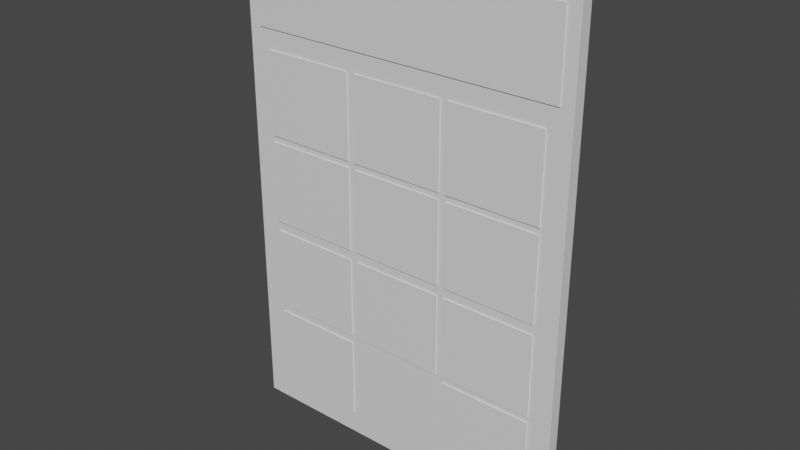 # Source: combo_panel.blend  (saved by Blender 2.80.75; exported with 4.5.12 LTS)
import bpy
from mathutils import Matrix  # noqa: F401  (used for matrix-valued properties, if any)

bpy.ops.wm.read_factory_settings(use_empty=True)
scene = bpy.context.scene
scene.name = 'Scene'

# ---- collections
col_collection = bpy.data.collections.new('Collection'); scene.collection.children.link(col_collection)

# ---- materials (node trees are filled in below, after node groups)
mat_material = bpy.data.materials.new('Material')
mat_material.alpha_threshold = 0.0
mat_material.use_transparent_shadow = False
mat_material.line_color = (0.0, 0.0, 0.0, 1.0)
mat_material_001 = bpy.data.materials.new('Material.001')
mat_material_001.alpha_threshold = 0.0
mat_material_001.use_transparent_shadow = False
mat_material_001.line_color = (0.0, 0.0, 0.0, 1.0)
mat_material_003 = bpy.data.materials.new('Material.003')
mat_material_003.alpha_threshold = 0.0
mat_material_003.use_transparent_shadow = False
mat_material_003.line_color = (0.0, 0.0, 0.0, 1.0)
mat_material_004 = bpy.data.materials.new('Material.004')
mat_material_004.alpha_threshold = 0.0
mat_material_004.use_transparent_shadow = False
mat_material_004.line_color = (0.0, 0.0, 0.0, 1.0)
mat_material_005 = bpy.data.materials.new('Material.005')
mat_material_005.alpha_threshold = 0.0
mat_material_005.use_transparent_shadow = False
mat_material_005.line_color = (0.0, 0.0, 0.0, 1.0)
mat_material_008 = bpy.data.materials.new('Material.008')
mat_material_008.alpha_threshold = 0.0
mat_material_008.use_transparent_shadow = False
mat_material_008.line_color = (0.0, 0.0, 0.0, 1.0)
mat_material_007 = bpy.data.materials.new('Material.007')
mat_material_007.alpha_threshold = 0.0
mat_material_007.use_transparent_shadow = False
mat_material_007.line_color = (0.0, 0.0, 0.0, 1.0)
mat_material_006 = bpy.data.materials.new('Material.006')
mat_material_006.alpha_threshold = 0.0
mat_material_006.use_transparent_shadow = False
mat_material_006.line_color = (0.0, 0.0, 0.0, 1.0)
mat_material_011 = bpy.data.materials.new('Material.011')
mat_material_011.alpha_threshold = 0.0
mat_material_011.use_transparent_shadow = False
mat_material_011.line_color = (0.0, 0.0, 0.0, 1.0)
mat_material_010 = bpy.data.materials.new('Material.010')
mat_material_010.alpha_threshold = 0.0
mat_material_010.use_transparent_shadow = False
mat_material_010.line_color = (0.0, 0.0, 0.0, 1.0)
mat_material_009 = bpy.data.materials.new('Material.009')
mat_material_009.alpha_threshold = 0.0
mat_material_009.use_transparent_shadow = False
mat_material_009.line_color = (0.0, 0.0, 0.0, 1.0)
mat_material_012 = bpy.data.materials.new('Material.012')
mat_material_012.alpha_threshold = 0.0
mat_material_012.use_transparent_shadow = False
mat_material_012.line_color = (0.0, 0.0, 0.0, 1.0)
mat_material_013 = bpy.data.materials.new('Material.013')
mat_material_013.alpha_threshold = 0.0
mat_material_013.use_transparent_shadow = False
mat_material_013.line_color = (0.0, 0.0, 0.0, 1.0)

# ---- material node trees
mat_material.use_nodes = True; mat_material.node_tree.nodes.clear()
_N = mat_material.node_tree.nodes; _L = mat_material.node_tree.links
n0 = _N.new('ShaderNodeOutputMaterial'); n0.name = 'Material Output'; n0.location = (300, 300)
n1 = _N.new('ShaderNodeBsdfPrincipled'); n1.name = 'Principled BSDF'; n1.location = (10, 300)
n1.distribution = 'GGX'
n1.subsurface_method = 'BURLEY'
n1.inputs[2].default_value = 0.4
n1.inputs[3].default_value = 1.45
n1.inputs[27].default_value = (0.0, 0.0, 0.0, 1.0)
n1.inputs[28].default_value = 1.0
_L.new(n1.outputs[0], n0.inputs[0])
n0.is_active_output = True
mat_material_001.use_nodes = True; mat_material_001.node_tree.nodes.clear()
_N = mat_material_001.node_tree.nodes; _L = mat_material_001.node_tree.links
n0 = _N.new('ShaderNodeOutputMaterial'); n0.name = 'Material Output'; n0.location = (300, 300)
n1 = _N.new('ShaderNodeBsdfPrincipled'); n1.name = 'Principled BSDF'; n1.location = (10, 300)
n1.distribution = 'GGX'
n1.subsurface_method = 'BURLEY'
n1.inputs[2].default_value = 0.4
n1.inputs[3].default_value = 1.45
n1.inputs[27].default_value = (0.0, 0.0, 0.0, 1.0)
n1.inputs[28].default_value = 1.0
_L.new(n1.outputs[0], n0.inputs[0])
n0.is_active_output = True
mat_material_003.use_nodes = True; mat_material_003.node_tree.nodes.clear()
_N = mat_material_003.node_tree.nodes; _L = mat_material_003.node_tree.links
n0 = _N.new('ShaderNodeOutputMaterial'); n0.name = 'Material Output'; n0.location = (300, 300)
n1 = _N.new('ShaderNodeBsdfPrincipled'); n1.name = 'Principled BSDF'; n1.location = (10, 300)
n1.distribution = 'GGX'
n1.subsurface_method = 'BURLEY'
n1.inputs[2].default_value = 0.4
n1.inputs[3].default_value = 1.45
n1.inputs[27].default_value = (0.0, 0.0, 0.0, 1.0)
n1.inputs[28].default_value = 1.0
_L.new(n1.outputs[0], n0.inputs[0])
n0.is_active_output = True
mat_material_004.use_nodes = True; mat_material_004.node_tree.nodes.clear()
_N = mat_material_004.node_tree.nodes; _L = mat_material_004.node_tree.links
n0 = _N.new('ShaderNodeOutputMaterial'); n0.name = 'Material Output'; n0.location = (300, 300)
n1 = _N.new('ShaderNodeBsdfPrincipled'); n1.name = 'Principled BSDF'; n1.location = (10, 300)
n1.distribution = 'GGX'
n1.subsurface_method = 'BURLEY'
n1.inputs[2].default_value = 0.4
n1.inputs[3].default_value = 1.45
n1.inputs[27].default_value = (0.0, 0.0, 0.0, 1.0)
n1.inputs[28].default_value = 1.0
_L.new(n1.outputs[0], n0.inputs[0])
n0.is_active_output = True
mat_material_005.use_nodes = True; mat_material_005.node_tree.nodes.clear()
_N = mat_material_005.node_tree.nodes; _L = mat_material_005.node_tree.links
n0 = _N.new('ShaderNodeOutputMaterial'); n0.name = 'Material Output'; n0.location = (300, 300)
n1 = _N.new('ShaderNodeBsdfPrincipled'); n1.name = 'Principled BSDF'; n1.location = (10, 300)
n1.distribution = 'GGX'
n1.subsurface_method = 'BURLEY'
n1.inputs[2].default_value = 0.4
n1.inputs[3].default_value = 1.45
n1.inputs[27].default_value = (0.0, 0.0, 0.0, 1.0)
n1.inputs[28].default_value = 1.0
_L.new(n1.outputs[0], n0.inputs[0])
n0.is_active_output = True
mat_material_008.use_nodes = True; mat_material_008.node_tree.nodes.clear()
_N = mat_material_008.node_tree.nodes; _L = mat_material_008.node_tree.links
n0 = _N.new('ShaderNodeOutputMaterial'); n0.name = 'Material Output'; n0.location = (300, 300)
n1 = _N.new('ShaderNodeBsdfPrincipled'); n1.name = 'Principled BSDF'; n1.location = (10, 300)
n1.distribution = 'GGX'
n1.subsurface_method = 'BURLEY'
n1.inputs[2].default_value = 0.4
n1.inputs[3].default_value = 1.45
n1.inputs[27].default_value = (0.0, 0.0, 0.0, 1.0)
n1.inputs[28].default_value = 1.0
_L.new(n1.outputs[0], n0.inputs[0])
n0.is_active_output = True
mat_material_007.use_nodes = True; mat_material_007.node_tree.nodes.clear()
_N = mat_material_007.node_tree.nodes; _L = mat_material_007.node_tree.links
n0 = _N.new('ShaderNodeOutputMaterial'); n0.name = 'Material Output'; n0.location = (300, 300)
n1 = _N.new('ShaderNodeBsdfPrincipled'); n1.name = 'Principled BSDF'; n1.location = (10, 300)
n1.distribution = 'GGX'
n1.subsurface_method = 'BURLEY'
n1.inputs[2].default_value = 0.4
n1.inputs[3].default_value = 1.45
n1.inputs[27].default_value = (0.0, 0.0, 0.0, 1.0)
n1.inputs[28].default_value = 1.0
_L.new(n1.outputs[0], n0.inputs[0])
n0.is_active_output = True
mat_material_006.use_nodes = True; mat_material_006.node_tree.nodes.clear()
_N = mat_material_006.node_tree.nodes; _L = mat_material_006.node_tree.links
n0 = _N.new('ShaderNodeOutputMaterial'); n0.name = 'Material Output'; n0.location = (300, 300)
n1 = _N.new('ShaderNodeBsdfPrincipled'); n1.name = 'Principled BSDF'; n1.location = (10, 300)
n1.distribution = 'GGX'
n1.subsurface_method = 'BURLEY'
n1.inputs[2].default_value = 0.4
n1.inputs[3].default_value = 1.45
n1.inputs[27].default_value = (0.0, 0.0, 0.0, 1.0)
n1.inputs[28].default_value = 1.0
_L.new(n1.outputs[0], n0.inputs[0])
n0.is_active_output = True
mat_material_011.use_nodes = True; mat_material_011.node_tree.nodes.clear()
_N = mat_material_011.node_tree.nodes; _L = mat_material_011.node_tree.links
n0 = _N.new('ShaderNodeOutputMaterial'); n0.name = 'Material Output'; n0.location = (300, 300)
n1 = _N.new('ShaderNodeBsdfPrincipled'); n1.name = 'Principled BSDF'; n1.location = (10, 300)
n1.distribution = 'GGX'
n1.subsurface_method = 'BURLEY'
n1.inputs[2].default_value = 0.4
n1.inputs[3].default_value = 1.45
n1.inputs[27].default_value = (0.0, 0.0, 0.0, 1.0)
n1.inputs[28].default_value = 1.0
_L.new(n1.outputs[0], n0.inputs[0])
n0.is_active_output = True
mat_material_010.use_nodes = True; mat_material_010.node_tree.nodes.clear()
_N = mat_material_010.node_tree.nodes; _L = mat_material_010.node_tree.links
n0 = _N.new('ShaderNodeOutputMaterial'); n0.name = 'Material Output'; n0.location = (300, 300)
n1 = _N.new('ShaderNodeBsdfPrincipled'); n1.name = 'Principled BSDF'; n1.location = (10, 300)
n1.distribution = 'GGX'
n1.subsurface_method = 'BURLEY'
n1.inputs[2].default_value = 0.4
n1.inputs[3].default_value = 1.45
n1.inputs[27].default_value = (0.0, 0.0, 0.0, 1.0)
n1.inputs[28].default_value = 1.0
_L.new(n1.outputs[0], n0.inputs[0])
n0.is_active_output = True
mat_material_009.use_nodes = True; mat_material_009.node_tree.nodes.clear()
_N = mat_material_009.node_tree.nodes; _L = mat_material_009.node_tree.links
n0 = _N.new('ShaderNodeOutputMaterial'); n0.name = 'Material Output'; n0.location = (300, 300)
n1 = _N.new('ShaderNodeBsdfPrincipled'); n1.name = 'Principled BSDF'; n1.location = (10, 300)
n1.distribution = 'GGX'
n1.subsurface_method = 'BURLEY'
n1.inputs[2].default_value = 0.4
n1.inputs[3].default_value = 1.45
n1.inputs[27].default_value = (0.0, 0.0, 0.0, 1.0)
n1.inputs[28].default_value = 1.0
_L.new(n1.outputs[0], n0.inputs[0])
n0.is_active_output = True
mat_material_012.use_nodes = True; mat_material_012.node_tree.nodes.clear()
_N = mat_material_012.node_tree.nodes; _L = mat_material_012.node_tree.links
n0 = _N.new('ShaderNodeOutputMaterial'); n0.name = 'Material Output'; n0.location = (300, 300)
n1 = _N.new('ShaderNodeBsdfPrincipled'); n1.name = 'Principled BSDF'; n1.location = (10, 300)
n1.distribution = 'GGX'
n1.subsurface_method = 'BURLEY'
n1.inputs[2].default_value = 0.4
n1.inputs[3].default_value = 1.45
n1.inputs[27].default_value = (0.0, 0.0, 0.0, 1.0)
n1.inputs[28].default_value = 1.0
_L.new(n1.outputs[0], n0.inputs[0])
n0.is_active_output = True
mat_material_013.use_nodes = True; mat_material_013.node_tree.nodes.clear()
_N = mat_material_013.node_tree.nodes; _L = mat_material_013.node_tree.links
n0 = _N.new('ShaderNodeOutputMaterial'); n0.name = 'Material Output'; n0.location = (300, 300)
n1 = _N.new('ShaderNodeBsdfPrincipled'); n1.name = 'Principled BSDF'; n1.location = (10, 300)
n1.distribution = 'GGX'
n1.subsurface_method = 'BURLEY'
n1.inputs[2].default_value = 0.4
n1.inputs[3].default_value = 1.45
n1.inputs[27].default_value = (0.0, 0.0, 0.0, 1.0)
n1.inputs[28].default_value = 1.0
_L.new(n1.outputs[0], n0.inputs[0])
n0.is_active_output = True

# ---- world
world_world = bpy.data.worlds.new('World'); scene.world = world_world
world_world.use_nodes = True; world_world.node_tree.nodes.clear()
_N = world_world.node_tree.nodes; _L = world_world.node_tree.links
n0 = _N.new('ShaderNodeOutputWorld'); n0.name = 'World Output'; n0.location = (300, 300)
n1 = _N.new('ShaderNodeBackground'); n1.name = 'Background'; n1.location = (10, 300)
n1.inputs[0].default_value = (0.05088, 0.05088, 0.05088, 1.0)
_L.new(n1.outputs[0], n0.inputs[0])
n0.is_active_output = True
world_world.color = (0.05088, 0.05088, 0.05088)
world_world.use_sun_shadow = False
world_world.sun_shadow_jitter_overblur = 0.0

# ---- meshes
me_cube = bpy.data.meshes.new('Cube')
me_cube.from_pydata([(1.649, 0.05679, 2.405), (1.649, 0.05679, -2.405), (1.649, -0.05679, 2.405), (1.649, -0.05679, -2.405), (-1.649, 0.05679, 2.405), (-1.649, 0.05679, -2.405), (-1.649, -0.05679, 2.405), (-1.649, -0.05679, -2.405)], [], [(0, 4, 6, 2), (3, 2, 6, 7), (7, 6, 4, 5), (5, 1, 3, 7), (1, 0, 2, 3), (5, 4, 0, 1)])
_uv = me_cube.uv_layers.new(name='UVMap')
_uv.uv.foreach_set('vector', [0.375, 0.0, 0.625, 0.0, 0.625, 0.25, 0.375, 0.25, 0.375, 0.25, 0.625, 0.25, 0.625, 0.5, 0.375, 0.5, 0.375, 0.5, 0.625, 0.5, 0.625, 0.75, 0.375, 0.75, 0.375, 0.75, 0.625, 0.75, 0.625, 1.0, 0.375, 1.0, 0.125, 0.5, 0.375, 0.5, 0.375, 0.75, 0.125, 0.75, 0.625, 0.5, 0.875, 0.5, 0.875, 0.75, 0.625, 0.75])
me_cube.materials.append(mat_material)
me_cube.use_remesh_preserve_volume = False
me_cube.use_remesh_preserve_attributes = False
me_cube.use_mirror_vertex_groups = False
me_cube.update()
me_cube_001 = bpy.data.meshes.new('Cube.001')
me_cube_001.from_pydata([(1.527, -0.05009, 2.225), (1.527, -0.05009, 1.464), (1.527, -0.06805, 2.225), (1.527, -0.06805, 1.464), (-1.527, -0.05009, 2.225), (-1.527, -0.05009, 1.464), (-1.527, -0.06805, 2.225), (-1.527, -0.06805, 1.464)], [], [(0, 4, 6, 2), (3, 2, 6, 7), (7, 6, 4, 5), (5, 1, 3, 7), (1, 0, 2, 3), (5, 4, 0, 1)])
_uv = me_cube_001.uv_layers.new(name='UVMap')
_uv.uv.foreach_set('vector', [0.375, 0.0, 0.625, 0.0, 0.625, 0.25, 0.375, 0.25, 0.375, 0.25, 0.625, 0.25, 0.625, 0.5, 0.375, 0.5, 0.375, 0.5, 0.625, 0.5, 0.625, 0.75, 0.375, 0.75, 0.375, 0.75, 0.625, 0.75, 0.625, 1.0, 0.375, 1.0, 0.125, 0.5, 0.375, 0.5, 0.375, 0.75, 0.125, 0.75, 0.625, 0.5, 0.875, 0.5, 0.875, 0.75, 0.625, 0.75])
me_cube_001.materials.append(mat_material_001)
me_cube_001.use_remesh_preserve_volume = False
me_cube_001.use_remesh_preserve_attributes = False
me_cube_001.use_mirror_vertex_groups = False
me_cube_001.update()
me_cube_003 = bpy.data.meshes.new('Cube.003')
me_cube_003.from_pydata([(-0.528, -0.04956, 1.269), (-0.528, -0.04956, 0.464), (-0.528, -0.06857, 1.269), (-0.528, -0.06857, 0.464), (-1.43, -0.04956, 1.269), (-1.43, -0.04956, 0.464), (-1.43, -0.06857, 1.269), (-1.43, -0.06857, 0.464)], [], [(0, 4, 6, 2), (3, 2, 6, 7), (7, 6, 4, 5), (5, 1, 3, 7), (1, 0, 2, 3), (5, 4, 0, 1)])
_uv = me_cube_003.uv_layers.new(name='UVMap')
_uv.uv.foreach_set('vector', [0.375, 0.0, 0.625, 0.0, 0.625, 0.25, 0.375, 0.25, 0.375, 0.25, 0.625, 0.25, 0.625, 0.5, 0.375, 0.5, 0.375, 0.5, 0.625, 0.5, 0.625, 0.75, 0.375, 0.75, 0.375, 0.75, 0.625, 0.75, 0.625, 1.0, 0.375, 1.0, 0.125, 0.5, 0.375, 0.5, 0.375, 0.75, 0.125, 0.75, 0.625, 0.5, 0.875, 0.5, 0.875, 0.75, 0.625, 0.75])
me_cube_003.materials.append(mat_material_003)
me_cube_003.use_remesh_preserve_volume = False
me_cube_003.use_remesh_preserve_attributes = False
me_cube_003.use_mirror_vertex_groups = False
me_cube_003.update()
me_cube_004 = bpy.data.meshes.new('Cube.004')
me_cube_004.from_pydata([(0.451, -0.04956, 1.269), (0.451, -0.04956, 0.464), (0.451, -0.06857, 1.269), (0.451, -0.06857, 0.464), (-0.4507, -0.04956, 1.269), (-0.4507, -0.04956, 0.464), (-0.4507, -0.06857, 1.269), (-0.4507, -0.06857, 0.464)], [], [(0, 4, 6, 2), (3, 2, 6, 7), (7, 6, 4, 5), (5, 1, 3, 7), (1, 0, 2, 3), (5, 4, 0, 1)])
_uv = me_cube_004.uv_layers.new(name='UVMap')
_uv.uv.foreach_set('vector', [0.375, 0.0, 0.625, 0.0, 0.625, 0.25, 0.375, 0.25, 0.375, 0.25, 0.625, 0.25, 0.625, 0.5, 0.375, 0.5, 0.375, 0.5, 0.625, 0.5, 0.625, 0.75, 0.375, 0.75, 0.375, 0.75, 0.625, 0.75, 0.625, 1.0, 0.375, 1.0, 0.125, 0.5, 0.375, 0.5, 0.375, 0.75, 0.125, 0.75, 0.625, 0.5, 0.875, 0.5, 0.875, 0.75, 0.625, 0.75])
me_cube_004.materials.append(mat_material_004)
me_cube_004.use_remesh_preserve_volume = False
me_cube_004.use_remesh_preserve_attributes = False
me_cube_004.use_mirror_vertex_groups = False
me_cube_004.update()
me_cube_005 = bpy.data.meshes.new('Cube.005')
me_cube_005.from_pydata([(1.423, -0.04956, 1.269), (1.423, -0.04956, 0.464), (1.423, -0.06857, 1.269), (1.423, -0.06857, 0.464), (0.5214, -0.04956, 1.269), (0.5214, -0.04956, 0.464), (0.5214, -0.06857, 1.269), (0.5214, -0.06857, 0.464)], [], [(0, 4, 6, 2), (3, 2, 6, 7), (7, 6, 4, 5), (5, 1, 3, 7), (1, 0, 2, 3), (5, 4, 0, 1)])
_uv = me_cube_005.uv_layers.new(name='UVMap')
_uv.uv.foreach_set('vector', [0.375, 0.0, 0.625, 0.0, 0.625, 0.25, 0.375, 0.25, 0.375, 0.25, 0.625, 0.25, 0.625, 0.5, 0.375, 0.5, 0.375, 0.5, 0.625, 0.5, 0.625, 0.75, 0.375, 0.75, 0.375, 0.75, 0.625, 0.75, 0.625, 1.0, 0.375, 1.0, 0.125, 0.5, 0.375, 0.5, 0.375, 0.75, 0.125, 0.75, 0.625, 0.5, 0.875, 0.5, 0.875, 0.75, 0.625, 0.75])
me_cube_005.materials.append(mat_material_005)
me_cube_005.use_remesh_preserve_volume = False
me_cube_005.use_remesh_preserve_attributes = False
me_cube_005.use_mirror_vertex_groups = False
me_cube_005.update()
me_cube_008 = bpy.data.meshes.new('Cube.008')
me_cube_008.from_pydata([(0.451, -0.04956, 0.401), (0.451, -0.04956, -0.404), (0.451, -0.06857, 0.401), (0.451, -0.06857, -0.404), (-0.4507, -0.04956, 0.401), (-0.4507, -0.04956, -0.404), (-0.4507, -0.06857, 0.401), (-0.4507, -0.06857, -0.404)], [], [(0, 4, 6, 2), (3, 2, 6, 7), (7, 6, 4, 5), (5, 1, 3, 7), (1, 0, 2, 3), (5, 4, 0, 1)])
_uv = me_cube_008.uv_layers.new(name='UVMap')
_uv.uv.foreach_set('vector', [0.375, 0.0, 0.625, 0.0, 0.625, 0.25, 0.375, 0.25, 0.375, 0.25, 0.625, 0.25, 0.625, 0.5, 0.375, 0.5, 0.375, 0.5, 0.625, 0.5, 0.625, 0.75, 0.375, 0.75, 0.375, 0.75, 0.625, 0.75, 0.625, 1.0, 0.375, 1.0, 0.125, 0.5, 0.375, 0.5, 0.375, 0.75, 0.125, 0.75, 0.625, 0.5, 0.875, 0.5, 0.875, 0.75, 0.625, 0.75])
me_cube_008.materials.append(mat_material_008)
me_cube_008.use_remesh_preserve_volume = False
me_cube_008.use_remesh_preserve_attributes = False
me_cube_008.use_mirror_vertex_groups = False
me_cube_008.update()
me_cube_007 = bpy.data.meshes.new('Cube.007')
me_cube_007.from_pydata([(-0.528, -0.04956, 0.401), (-0.528, -0.04956, -0.404), (-0.528, -0.06857, 0.401), (-0.528, -0.06857, -0.404), (-1.43, -0.04956, 0.401), (-1.43, -0.04956, -0.404), (-1.43, -0.06857, 0.401), (-1.43, -0.06857, -0.404)], [], [(0, 4, 6, 2), (3, 2, 6, 7), (7, 6, 4, 5), (5, 1, 3, 7), (1, 0, 2, 3), (5, 4, 0, 1)])
_uv = me_cube_007.uv_layers.new(name='UVMap')
_uv.uv.foreach_set('vector', [0.375, 0.0, 0.625, 0.0, 0.625, 0.25, 0.375, 0.25, 0.375, 0.25, 0.625, 0.25, 0.625, 0.5, 0.375, 0.5, 0.375, 0.5, 0.625, 0.5, 0.625, 0.75, 0.375, 0.75, 0.375, 0.75, 0.625, 0.75, 0.625, 1.0, 0.375, 1.0, 0.125, 0.5, 0.375, 0.5, 0.375, 0.75, 0.125, 0.75, 0.625, 0.5, 0.875, 0.5, 0.875, 0.75, 0.625, 0.75])
me_cube_007.materials.append(mat_material_007)
me_cube_007.use_remesh_preserve_volume = False
me_cube_007.use_remesh_preserve_attributes = False
me_cube_007.use_mirror_vertex_groups = False
me_cube_007.update()
me_cube_006 = bpy.data.meshes.new('Cube.006')
me_cube_006.from_pydata([(1.423, -0.04956, 0.401), (1.423, -0.04956, -0.404), (1.423, -0.06857, 0.401), (1.423, -0.06857, -0.404), (0.5214, -0.04956, 0.401), (0.5214, -0.04956, -0.404), (0.5214, -0.06857, 0.401), (0.5214, -0.06857, -0.404)], [], [(0, 4, 6, 2), (3, 2, 6, 7), (7, 6, 4, 5), (5, 1, 3, 7), (1, 0, 2, 3), (5, 4, 0, 1)])
_uv = me_cube_006.uv_layers.new(name='UVMap')
_uv.uv.foreach_set('vector', [0.375, 0.0, 0.625, 0.0, 0.625, 0.25, 0.375, 0.25, 0.375, 0.25, 0.625, 0.25, 0.625, 0.5, 0.375, 0.5, 0.375, 0.5, 0.625, 0.5, 0.625, 0.75, 0.375, 0.75, 0.375, 0.75, 0.625, 0.75, 0.625, 1.0, 0.375, 1.0, 0.125, 0.5, 0.375, 0.5, 0.375, 0.75, 0.125, 0.75, 0.625, 0.5, 0.875, 0.5, 0.875, 0.75, 0.625, 0.75])
me_cube_006.materials.append(mat_material_006)
me_cube_006.use_remesh_preserve_volume = False
me_cube_006.use_remesh_preserve_attributes = False
me_cube_006.use_mirror_vertex_groups = False
me_cube_006.update()
me_cube_011 = bpy.data.meshes.new('Cube.011')
me_cube_011.from_pydata([(1.423, -0.04956, -0.5017), (1.423, -0.04956, -1.307), (1.423, -0.06857, -0.5017), (1.423, -0.06857, -1.307), (0.5214, -0.04956, -0.5017), (0.5214, -0.04956, -1.307), (0.5214, -0.06857, -0.5017), (0.5214, -0.06857, -1.307)], [], [(0, 4, 6, 2), (3, 2, 6, 7), (7, 6, 4, 5), (5, 1, 3, 7), (1, 0, 2, 3), (5, 4, 0, 1)])
_uv = me_cube_011.uv_layers.new(name='UVMap')
_uv.uv.foreach_set('vector', [0.375, 0.0, 0.625, 0.0, 0.625, 0.25, 0.375, 0.25, 0.375, 0.25, 0.625, 0.25, 0.625, 0.5, 0.375, 0.5, 0.375, 0.5, 0.625, 0.5, 0.625, 0.75, 0.375, 0.75, 0.375, 0.75, 0.625, 0.75, 0.625, 1.0, 0.375, 1.0, 0.125, 0.5, 0.375, 0.5, 0.375, 0.75, 0.125, 0.75, 0.625, 0.5, 0.875, 0.5, 0.875, 0.75, 0.625, 0.75])
me_cube_011.materials.append(mat_material_011)
me_cube_011.use_remesh_preserve_volume = False
me_cube_011.use_remesh_preserve_attributes = False
me_cube_011.use_mirror_vertex_groups = False
me_cube_011.update()
me_cube_010 = bpy.data.meshes.new('Cube.010')
me_cube_010.from_pydata([(-0.528, -0.04956, -0.5017), (-0.528, -0.04956, -1.307), (-0.528, -0.06857, -0.5017), (-0.528, -0.06857, -1.307), (-1.43, -0.04956, -0.5017), (-1.43, -0.04956, -1.307), (-1.43, -0.06857, -0.5017), (-1.43, -0.06857, -1.307)], [], [(0, 4, 6, 2), (3, 2, 6, 7), (7, 6, 4, 5), (5, 1, 3, 7), (1, 0, 2, 3), (5, 4, 0, 1)])
_uv = me_cube_010.uv_layers.new(name='UVMap')
_uv.uv.foreach_set('vector', [0.375, 0.0, 0.625, 0.0, 0.625, 0.25, 0.375, 0.25, 0.375, 0.25, 0.625, 0.25, 0.625, 0.5, 0.375, 0.5, 0.375, 0.5, 0.625, 0.5, 0.625, 0.75, 0.375, 0.75, 0.375, 0.75, 0.625, 0.75, 0.625, 1.0, 0.375, 1.0, 0.125, 0.5, 0.375, 0.5, 0.375, 0.75, 0.125, 0.75, 0.625, 0.5, 0.875, 0.5, 0.875, 0.75, 0.625, 0.75])
me_cube_010.materials.append(mat_material_010)
me_cube_010.use_remesh_preserve_volume = False
me_cube_010.use_remesh_preserve_attributes = False
me_cube_010.use_mirror_vertex_groups = False
me_cube_010.update()
me_cube_009 = bpy.data.meshes.new('Cube.009')
me_cube_009.from_pydata([(0.451, -0.04956, -0.5017), (0.451, -0.04956, -1.307), (0.451, -0.06857, -0.5017), (0.451, -0.06857, -1.307), (-0.4507, -0.04956, -0.5017), (-0.4507, -0.04956, -1.307), (-0.4507, -0.06857, -0.5017), (-0.4507, -0.06857, -1.307)], [], [(0, 4, 6, 2), (3, 2, 6, 7), (7, 6, 4, 5), (5, 1, 3, 7), (1, 0, 2, 3), (5, 4, 0, 1)])
_uv = me_cube_009.uv_layers.new(name='UVMap')
_uv.uv.foreach_set('vector', [0.375, 0.0, 0.625, 0.0, 0.625, 0.25, 0.375, 0.25, 0.375, 0.25, 0.625, 0.25, 0.625, 0.5, 0.375, 0.5, 0.375, 0.5, 0.625, 0.5, 0.625, 0.75, 0.375, 0.75, 0.375, 0.75, 0.625, 0.75, 0.625, 1.0, 0.375, 1.0, 0.125, 0.5, 0.375, 0.5, 0.375, 0.75, 0.125, 0.75, 0.625, 0.5, 0.875, 0.5, 0.875, 0.75, 0.625, 0.75])
me_cube_009.materials.append(mat_material_009)
me_cube_009.use_remesh_preserve_volume = False
me_cube_009.use_remesh_preserve_attributes = False
me_cube_009.use_mirror_vertex_groups = False
me_cube_009.update()
me_cube_012 = bpy.data.meshes.new('Cube.012')
me_cube_012.from_pydata([(-0.528, -0.04956, -1.384), (-0.528, -0.04956, -2.188), (-0.528, -0.06857, -1.384), (-0.528, -0.06857, -2.188), (-1.43, -0.04956, -1.384), (-1.43, -0.04956, -2.188), (-1.43, -0.06857, -1.384), (-1.43, -0.06857, -2.188)], [], [(0, 4, 6, 2), (3, 2, 6, 7), (7, 6, 4, 5), (5, 1, 3, 7), (1, 0, 2, 3), (5, 4, 0, 1)])
_uv = me_cube_012.uv_layers.new(name='UVMap')
_uv.uv.foreach_set('vector', [0.375, 0.0, 0.625, 0.0, 0.625, 0.25, 0.375, 0.25, 0.375, 0.25, 0.625, 0.25, 0.625, 0.5, 0.375, 0.5, 0.375, 0.5, 0.625, 0.5, 0.625, 0.75, 0.375, 0.75, 0.375, 0.75, 0.625, 0.75, 0.625, 1.0, 0.375, 1.0, 0.125, 0.5, 0.375, 0.5, 0.375, 0.75, 0.125, 0.75, 0.625, 0.5, 0.875, 0.5, 0.875, 0.75, 0.625, 0.75])
me_cube_012.materials.append(mat_material_012)
me_cube_012.use_remesh_preserve_volume = False
me_cube_012.use_remesh_preserve_attributes = False
me_cube_012.use_mirror_vertex_groups = False
me_cube_012.update()
me_cube_013 = bpy.data.meshes.new('Cube.013')
me_cube_013.from_pydata([(1.423, -0.04956, -1.363), (1.423, -0.04956, -2.168), (1.423, -0.06857, -1.363), (1.423, -0.06857, -2.168), (0.5214, -0.04956, -1.363), (0.5214, -0.04956, -2.168), (0.5214, -0.06857, -1.363), (0.5214, -0.06857, -2.168)], [], [(0, 4, 6, 2), (3, 2, 6, 7), (7, 6, 4, 5), (5, 1, 3, 7), (1, 0, 2, 3), (5, 4, 0, 1)])
_uv = me_cube_013.uv_layers.new(name='UVMap')
_uv.uv.foreach_set('vector', [0.375, 0.0, 0.625, 0.0, 0.625, 0.25, 0.375, 0.25, 0.375, 0.25, 0.625, 0.25, 0.625, 0.5, 0.375, 0.5, 0.375, 0.5, 0.625, 0.5, 0.625, 0.75, 0.375, 0.75, 0.375, 0.75, 0.625, 0.75, 0.625, 1.0, 0.375, 1.0, 0.125, 0.5, 0.375, 0.5, 0.375, 0.75, 0.125, 0.75, 0.625, 0.5, 0.875, 0.5, 0.875, 0.75, 0.625, 0.75])
me_cube_013.materials.append(mat_material_013)
me_cube_013.use_remesh_preserve_volume = False
me_cube_013.use_remesh_preserve_attributes = False
me_cube_013.use_mirror_vertex_groups = False
me_cube_013.update()

# ---- objects
ob_cube = bpy.data.objects.new('Cube', me_cube)
ob_cube_001 = bpy.data.objects.new('Cube.001', me_cube_001)
ob_cube_003 = bpy.data.objects.new('Cube.003', me_cube_003)
ob_cube_002 = bpy.data.objects.new('Cube.002', me_cube_004)
ob_cube_004 = bpy.data.objects.new('Cube.004', me_cube_005)
ob_cube_007 = bpy.data.objects.new('Cube.007', me_cube_008)
ob_cube_006 = bpy.data.objects.new('Cube.006', me_cube_007)
ob_cube_005 = bpy.data.objects.new('Cube.005', me_cube_006)
ob_cube_010 = bpy.data.objects.new('Cube.010', me_cube_011)
ob_cube_009 = bpy.data.objects.new('Cube.009', me_cube_010)
ob_cube_008 = bpy.data.objects.new('Cube.008', me_cube_009)
ob_cube_011 = bpy.data.objects.new('Cube.011', me_cube_012)
ob_cube_012 = bpy.data.objects.new('Cube.012', me_cube_013)

# ---- transforms, parenting, visibility, modifiers, constraints
ob_cube.location = (0.0, 0.0, 0.0)
ob_cube.lock_rotations_4d = False
ob_cube.empty_display_type = 'ARROWS'
ob_cube.lineart.crease_threshold = 0.0
ob_cube_001.location = (0.0, 0.0, 0.0)
ob_cube_001.lock_rotations_4d = False
ob_cube_001.empty_display_type = 'ARROWS'
ob_cube_001.lineart.crease_threshold = 0.0
ob_cube_003.location = (0.0, 0.0, 0.0)
ob_cube_003.lock_rotations_4d = False
ob_cube_003.empty_display_type = 'ARROWS'
ob_cube_003.lineart.crease_threshold = 0.0
ob_cube_002.location = (0.0, 0.0, 0.0)
ob_cube_002.lock_rotations_4d = False
ob_cube_002.empty_display_type = 'ARROWS'
ob_cube_002.lineart.crease_threshold = 0.0
ob_cube_004.location = (0.0, 0.0, 0.0)
ob_cube_004.lock_rotations_4d = False
ob_cube_004.empty_display_type = 'ARROWS'
ob_cube_004.lineart.crease_threshold = 0.0
ob_cube_007.location = (0.0, 0.0, 0.0)
ob_cube_007.lock_rotations_4d = False
ob_cube_007.empty_display_type = 'ARROWS'
ob_cube_007.lineart.crease_threshold = 0.0
ob_cube_006.location = (0.0, 0.0, 0.0)
ob_cube_006.lock_rotations_4d = False
ob_cube_006.empty_display_type = 'ARROWS'
ob_cube_006.lineart.crease_threshold = 0.0
ob_cube_005.location = (0.0, 0.0, 0.0)
ob_cube_005.lock_rotations_4d = False
ob_cube_005.empty_display_type = 'ARROWS'
ob_cube_005.lineart.crease_threshold = 0.0
ob_cube_010.location = (0.0, 0.0, 0.0)
ob_cube_010.lock_rotations_4d = False
ob_cube_010.empty_display_type = 'ARROWS'
ob_cube_010.lineart.crease_threshold = 0.0
ob_cube_009.location = (0.0, 0.0, 0.0)
ob_cube_009.lock_rotations_4d = False
ob_cube_009.empty_display_type = 'ARROWS'
ob_cube_009.lineart.crease_threshold = 0.0
ob_cube_008.location = (0.0, 0.0, 0.0)
ob_cube_008.lock_rotations_4d = False
ob_cube_008.empty_display_type = 'ARROWS'
ob_cube_008.lineart.crease_threshold = 0.0
ob_cube_011.location = (0.0, 0.0, 0.0)
ob_cube_011.lock_rotations_4d = False
ob_cube_011.empty_display_type = 'ARROWS'
ob_cube_011.lineart.crease_threshold = 0.0
ob_cube_012.location = (0.0, 0.0, 0.0)
ob_cube_012.lock_rotations_4d = False
ob_cube_012.empty_display_type = 'ARROWS'
ob_cube_012.lineart.crease_threshold = 0.0

# ---- collection membership
col_collection.objects.link(ob_cube)
col_collection.objects.link(ob_cube_001)
col_collection.objects.link(ob_cube_003)
col_collection.objects.link(ob_cube_002)
col_collection.objects.link(ob_cube_004)
col_collection.objects.link(ob_cube_007)
col_collection.objects.link(ob_cube_006)
col_collection.objects.link(ob_cube_005)
col_collection.objects.link(ob_cube_010)
col_collection.objects.link(ob_cube_009)
col_collection.objects.link(ob_cube_008)
col_collection.objects.link(ob_cube_011)
col_collection.objects.link(ob_cube_012)

# ---- scene / render settings (as saved in the file)
scene.frame_start = 1; scene.frame_end = 250; scene.frame_set(1)
scene.render.engine = 'BLENDER_EEVEE_NEXT'
scene.cycles.use_denoising = False
scene.cycles.samples = 128
scene.cycles.sampling_pattern = 'TABULATED_SOBOL'
scene.cycles.use_adaptive_sampling = False
scene.cycles.use_light_tree = False
scene.view_settings.view_transform = 'Filmic'
bpy.context.view_layer.update()

# ---- added for rendering (the .blend has no active camera and no usable light): camera, sun
cam_auto = bpy.data.cameras.new('AutoCamera')
cam_auto.lens = 50.0
cam_auto.sensor_width = 36.0
cam_auto.clip_end = 1000.0
ob_auto_camera = bpy.data.objects.new('AutoCamera', cam_auto)
scene.collection.objects.link(ob_auto_camera)
ob_auto_camera.location = (5.39756, -6.48296, 4.31805)
ob_auto_camera.rotation_euler = (1.09748, -7.21219e-08, 0.694738)
scene.camera = ob_auto_camera
light_auto_sun = bpy.data.lights.new('AutoSun', 'SUN')
light_auto_sun.energy = 3.0
light_auto_sun.angle = 0.0523599
ob_auto_sun = bpy.data.objects.new('AutoSun', light_auto_sun)
scene.collection.objects.link(ob_auto_sun)
ob_auto_sun.rotation_euler = (0.872665, 0.174533, 0.523599)
bpy.context.view_layer.update()
